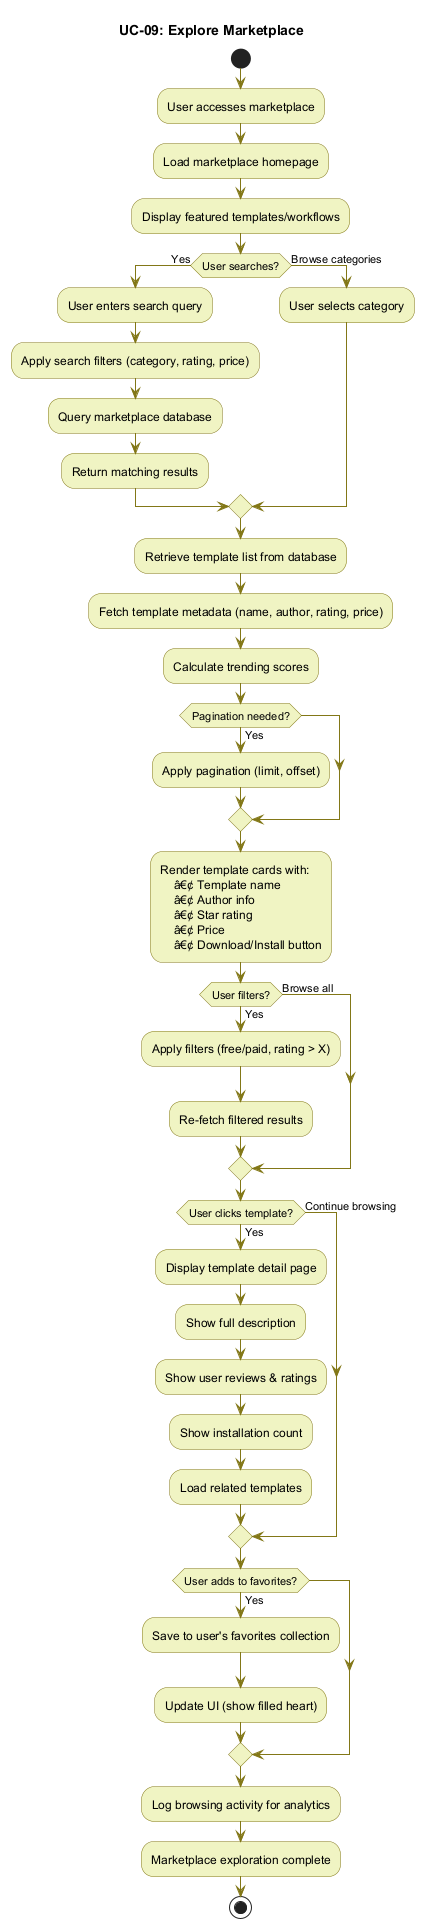

The diagram above was rendered by PlantUML. Its source (embedded in the PNG):
@startuml UC-09_Activity
title UC-09: Explore Marketplace
skinparam ActivityBackgroundColor #F0F4C3
skinparam ActivityBorderColor #827717
skinparam ArrowColor #827717

start
:User accesses marketplace;
:Load marketplace homepage;
:Display featured templates/workflows;
if (User searches?) then (Yes)
    :User enters search query;
    :Apply search filters (category, rating, price);
    :Query marketplace database;
    :Return matching results;
else (Browse categories)
    :User selects category;
endif
:Retrieve template list from database;
:Fetch template metadata (name, author, rating, price);
:Calculate trending scores;
if (Pagination needed?) then (Yes)
    :Apply pagination (limit, offset);
endif
:Render template cards with:
    â€¢ Template name
    â€¢ Author info
    â€¢ Star rating
    â€¢ Price
    â€¢ Download/Install button;
if (User filters?) then (Yes)
    :Apply filters (free/paid, rating > X);
    :Re-fetch filtered results;
else (Browse all)
endif
if (User clicks template?) then (Yes)
    :Display template detail page;
    :Show full description;
    :Show user reviews & ratings;
    :Show installation count;
    :Load related templates;
else (Continue browsing)
endif
if (User adds to favorites?) then (Yes)
    :Save to user's favorites collection;
    :Update UI (show filled heart);
endif
:Log browsing activity for analytics;
:Marketplace exploration complete;
stop
@enduml